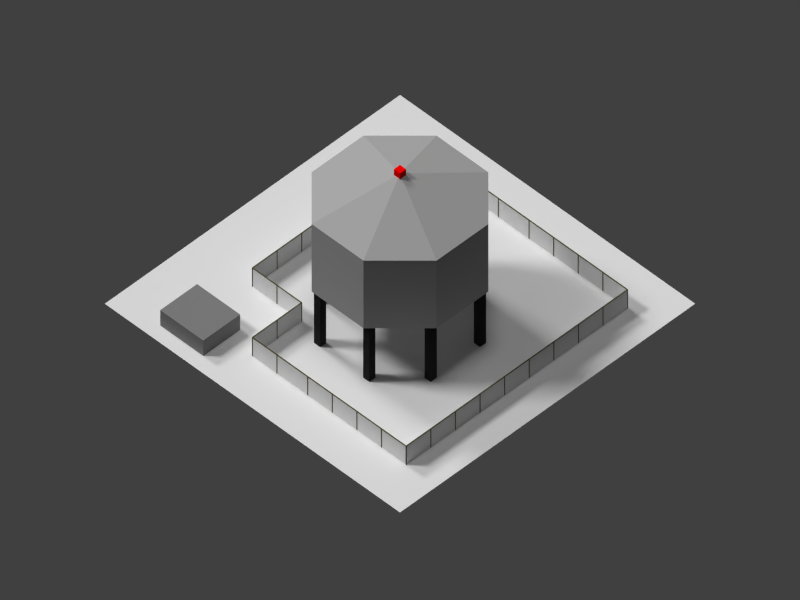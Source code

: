 # Source: com02.blend  (saved by Blender 2.69.0; exported with 4.5.12 LTS)
import bpy
from mathutils import Matrix  # noqa: F401  (used for matrix-valued properties, if any)

bpy.ops.wm.read_factory_settings(use_empty=True)
scene = bpy.context.scene
scene.name = 'Scene'

# ---- collections
col_collection_1 = bpy.data.collections.new('Collection 1'); scene.collection.children.link(col_collection_1)

# ---- materials (node trees are filled in below, after node groups)
mat_fence_mat = bpy.data.materials.new('Fence_Mat')
mat_fence_mat.alpha_threshold = 0.0
mat_fence_mat.use_transparent_shadow = False
mat_fence_mat.roughness = 0.5
mat_light_mat = bpy.data.materials.new('Light_Mat')
mat_light_mat.alpha_threshold = 0.0
mat_light_mat.use_transparent_shadow = False
mat_light_mat.diffuse_color = (1.0, 0.0, 0.0, 1.0)
mat_light_mat.specular_color = (1.0, 0.0, 0.0)
mat_light_mat.roughness = 0.5
mat_light_mat.line_color = (0.0, 0.0, 0.0, 1.0)
mat_shed_mat = bpy.data.materials.new('Shed_Mat')
mat_shed_mat.alpha_threshold = 0.0
mat_shed_mat.use_transparent_shadow = False
mat_shed_mat.diffuse_color = (0.2203, 0.2203, 0.2203, 1.0)
mat_shed_mat.roughness = 0.5
mat_shed_mat.line_color = (0.0, 0.0, 0.0, 1.0)
mat_tanksupport_mat = bpy.data.materials.new('TankSupport_Mat')
mat_tanksupport_mat.alpha_threshold = 0.0
mat_tanksupport_mat.use_transparent_shadow = False
mat_tanksupport_mat.diffuse_color = (0.02032, 0.02032, 0.02032, 1.0)
mat_tanksupport_mat.specular_color = (0.3029, 0.3029, 0.3029)
mat_tanksupport_mat.roughness = 0.5
mat_tanksupport_mat.line_color = (0.0, 0.0, 0.0, 1.0)
mat_tank_mat = bpy.data.materials.new('Tank_Mat')
mat_tank_mat.alpha_threshold = 0.0
mat_tank_mat.use_transparent_shadow = False
mat_tank_mat.diffuse_color = (0.42, 0.42, 0.42, 1.0)
mat_tank_mat.roughness = 0.5
mat_tank_mat.line_color = (0.0, 0.0, 0.0, 1.0)
mat_fencepost_mat = bpy.data.materials.new('FencePost_Mat')
mat_fencepost_mat.alpha_threshold = 0.0
mat_fencepost_mat.use_transparent_shadow = False
mat_fencepost_mat.diffuse_color = (0.1017, 0.09033, 0.02264, 1.0)
mat_fencepost_mat.specular_color = (0.317, 0.2882, 0.1115)
mat_fencepost_mat.roughness = 0.5
mat_fencepost_mat.line_color = (0.0, 0.0, 0.0, 1.0)
mat_material = bpy.data.materials.new('Material')
mat_material.alpha_threshold = 0.0
mat_material.use_transparent_shadow = False
mat_material.roughness = 0.5
mat_material.line_color = (0.0, 0.0, 0.0, 1.0)

# ---- material node trees

# ---- world
world_world = bpy.data.worlds.new('World'); scene.world = world_world
world_world.color = (0.05088, 0.05088, 0.05088)
world_world.use_sun_shadow = False
world_world.sun_shadow_jitter_overblur = 0.0
world_world.cycles.sampling_method = 'MANUAL'
world_world.cycles.sample_map_resolution = 256

# ---- cameras
cam_camera = bpy.data.cameras.new('Camera')
cam_camera.type = 'ORTHO'
cam_camera.clip_end = 200.0
cam_camera.lens = 35.0
cam_camera.sensor_width = 32.0
cam_camera.sensor_height = 18.0
cam_camera.ortho_scale = 92.0
cam_camera.display_size = 0.1
cam_camera.dof.focus_distance = 0.0
cam_camera.dof.aperture_fstop = 128.0

# ---- lights
light_point = bpy.data.lights.new('Point', 'POINT')
light_point.color = (1.0, 0.0, 0.0)
light_point.transmission_factor = 0.0
light_point.energy = 652.0
light_point.shadow_buffer_clip_start = 0.5
light_point.shadow_soft_size = 0.1
light_point.shadow_maximum_resolution = 0.006
light_point.use_absolute_resolution = True
light_point.cycles.use_multiple_importance_sampling = False
light_sun = bpy.data.lights.new('Sun', 'SUN')
light_sun.transmission_factor = 0.0
light_sun.angle = 0.1993
light_sun.energy = 1.0
light_sun.shadow_buffer_clip_start = 0.5
light_sun.shadow_soft_size = 0.1
light_sun.shadow_cascade_max_distance = 1000.0
light_sun.cycles.use_multiple_importance_sampling = False
light_lamp_001 = bpy.data.lights.new('Lamp.001', 'SUN')
light_lamp_001.transmission_factor = 0.0
light_lamp_001.cutoff_distance = 30.0
light_lamp_001.angle = 0.1993
light_lamp_001.energy = 1.0
light_lamp_001.shadow_buffer_clip_start = 1.001
light_lamp_001.shadow_soft_size = 0.1
light_lamp_001.shadow_cascade_max_distance = 1000.0
light_lamp_001.cycles.use_multiple_importance_sampling = False
light_hemi = bpy.data.lights.new('Hemi', 'SUN')
light_hemi.transmission_factor = 0.0
light_hemi.angle = 0.1993
light_hemi.energy = 0.5
light_hemi.shadow_buffer_clip_start = 0.5
light_hemi.shadow_soft_size = 0.1
light_hemi.shadow_cascade_max_distance = 1000.0
light_hemi.cycles.use_multiple_importance_sampling = False
light_lamp = bpy.data.lights.new('Lamp', 'SUN')
light_lamp.transmission_factor = 0.0
light_lamp.cutoff_distance = 30.0
light_lamp.angle = 0.1993
light_lamp.energy = 1.5
light_lamp.shadow_buffer_clip_start = 1.001
light_lamp.shadow_soft_size = 0.1
light_lamp.shadow_cascade_max_distance = 1000.0
light_lamp.cycles.use_multiple_importance_sampling = False

# ---- meshes
me_plane_001 = bpy.data.meshes.new('Plane.001')
me_plane_001.from_pydata([(-2.596e-08, 1.0, -8.0), (3.635e-07, 1.0, 8.0), (-3.635e-07, -1.0, -8.0), (2.596e-08, -1.0, 8.0), (4.5, 1.64, -8.0), (4.5, 1.64, 8.0), (4.5, -1.0, -8.0), (4.5, -1.0, 8.0), (1.0, 1.64, -8.0), (1.0, 1.64, 8.0), (1.0, 1.0, -8.0), (1.0, 1.0, 8.0), (1.192e-07, 1.0, -8.0), (1.192e-07, 1.0, 8.0), (1.0, 1.0, -8.0), (1.0, 1.0, 8.0), (1.0, 1.64, -8.0), (1.0, 1.64, 8.0), (4.5, 1.64, -8.0), (4.5, 1.64, 8.0), (1.192e-07, -1.0, -8.0), (1.192e-07, -1.0, 8.0), (4.5, -1.0, -8.0), (4.5, -1.0, 8.0)], [], [(1, 0, 2, 3), (5, 4, 6, 7), (9, 8, 10, 11), (13, 12, 14, 15), (17, 16, 18, 19), (21, 20, 22, 23)])
_uv = me_plane_001.uv_layers.new(name='UVMap')
_uv.uv.foreach_set('vector', [0.0, 0.75, 0.0, 0.0, 0.625, 0.0, 0.625, 0.75, 0.0, 0.75, 0.0, 0.0, 0.825, 0.0, 0.825, 0.75, 0.0, 0.75, 0.0, 0.0, 0.2, 0.0, 0.2, 0.75, 0.0, 0.75, 0.0, 0.0, 0.2, 0.0, 0.2, 0.75, 0.0, 0.75, 0.0, 0.0, 0.7, 0.0, 0.7, 0.75, 0.0, 0.75, 0.0, 0.0, 0.9, 0.0, 0.9, 0.75])
me_plane_001.materials.append(mat_fence_mat)
me_plane_001.use_remesh_preserve_volume = False
me_plane_001.use_remesh_preserve_attributes = False
me_plane_001.use_mirror_vertex_groups = False
me_plane_001.update()
me_cube = bpy.data.meshes.new('Cube')
me_cube.from_pydata([(-1.0, -1.0, -1.0), (-1.0, 1.0, -1.0), (1.0, 1.0, -1.0), (1.0, -1.0, -1.0), (-1.0, -1.0, 1.0), (-1.0, 1.0, 1.0), (1.0, 1.0, 1.0), (1.0, -1.0, 1.0)], [], [(4, 5, 1, 0), (5, 6, 2, 1), (6, 7, 3, 2), (7, 4, 0, 3), (0, 1, 2, 3), (7, 6, 5, 4)])
me_cube.materials.append(mat_light_mat)
me_cube.use_remesh_preserve_volume = False
me_cube.use_remesh_preserve_attributes = False
me_cube.use_mirror_vertex_groups = False
me_cube.update()
me_cube_051 = bpy.data.meshes.new('Cube.051')
me_cube_051.from_pydata([(-1.0, -1.0, -1.0), (-1.0, 1.0, -1.0), (1.0, 1.0, -1.0), (1.0, -1.0, -1.0), (-1.0, -1.0, 1.0), (-1.0, 1.0, 1.0), (1.0, 1.0, 1.0), (1.0, -1.0, 1.0)], [], [(4, 5, 1, 0), (5, 6, 2, 1), (6, 7, 3, 2), (7, 4, 0, 3), (0, 1, 2, 3), (7, 6, 5, 4)])
_uv = me_cube_051.uv_layers.new(name='UVMap')
_uv.uv.foreach_set('vector', [0.25, 0.2308, 0.25, 0.7692, 0.0, 0.7692, 0.0, 0.2308, 0.25, 0.7692, 0.75, 0.7692, 0.75, 1.0, 0.25, 1.0, 0.75, 0.7692, 0.75, 0.2308, 1.0, 0.2308, 1.0, 0.7692, 0.75, 0.2308, 0.25, 0.2308, 0.25, 0.0, 0.75, 0.0, 0.0, 0.0, 1.0, 0.0, 1.0, 1.0, 0.0, 1.0, 0.75, 0.2308, 0.75, 0.7692, 0.25, 0.7692, 0.25, 0.2308])
me_cube_051.materials.append(mat_shed_mat)
me_cube_051.use_remesh_preserve_volume = False
me_cube_051.use_remesh_preserve_attributes = False
me_cube_051.use_mirror_vertex_groups = False
me_cube_051.update()
me_cube_050 = bpy.data.meshes.new('Cube.050')
me_cube_050.from_pydata([(-1.0, -1.0, -1.0), (-1.0, 1.0, -1.0), (1.0, 1.0, -1.0), (1.0, -1.0, -1.0), (-1.0, -1.0, 1.0), (-1.0, 1.0, 1.0), (1.0, 1.0, 1.0), (1.0, -1.0, 1.0)], [], [(4, 5, 1, 0), (5, 6, 2, 1), (6, 7, 3, 2), (7, 4, 0, 3), (0, 1, 2, 3), (7, 6, 5, 4)])
me_cube_050.materials.append(mat_tanksupport_mat)
me_cube_050.use_remesh_preserve_volume = False
me_cube_050.use_remesh_preserve_attributes = False
me_cube_050.use_mirror_vertex_groups = False
me_cube_050.update()
me_cube_049 = bpy.data.meshes.new('Cube.049')
me_cube_049.from_pydata([(-1.0, -1.0, -1.0), (-1.0, 1.0, -1.0), (1.0, 1.0, -1.0), (1.0, -1.0, -1.0), (-1.0, -1.0, 1.0), (-1.0, 1.0, 1.0), (1.0, 1.0, 1.0), (1.0, -1.0, 1.0)], [], [(4, 5, 1, 0), (5, 6, 2, 1), (6, 7, 3, 2), (7, 4, 0, 3), (0, 1, 2, 3), (7, 6, 5, 4)])
me_cube_049.materials.append(mat_tanksupport_mat)
me_cube_049.use_remesh_preserve_volume = False
me_cube_049.use_remesh_preserve_attributes = False
me_cube_049.use_mirror_vertex_groups = False
me_cube_049.update()
me_cube_048 = bpy.data.meshes.new('Cube.048')
me_cube_048.from_pydata([(-1.0, -1.0, -1.0), (-1.0, 1.0, -1.0), (1.0, 1.0, -1.0), (1.0, -1.0, -1.0), (-1.0, -1.0, 1.0), (-1.0, 1.0, 1.0), (1.0, 1.0, 1.0), (1.0, -1.0, 1.0)], [], [(4, 5, 1, 0), (5, 6, 2, 1), (6, 7, 3, 2), (7, 4, 0, 3), (0, 1, 2, 3), (7, 6, 5, 4)])
me_cube_048.materials.append(mat_tanksupport_mat)
me_cube_048.use_remesh_preserve_volume = False
me_cube_048.use_remesh_preserve_attributes = False
me_cube_048.use_mirror_vertex_groups = False
me_cube_048.update()
me_cube_047 = bpy.data.meshes.new('Cube.047')
me_cube_047.from_pydata([(-1.0, -1.0, -1.0), (-1.0, 1.0, -1.0), (1.0, 1.0, -1.0), (1.0, -1.0, -1.0), (-1.0, -1.0, 1.0), (-1.0, 1.0, 1.0), (1.0, 1.0, 1.0), (1.0, -1.0, 1.0)], [], [(4, 5, 1, 0), (5, 6, 2, 1), (6, 7, 3, 2), (7, 4, 0, 3), (0, 1, 2, 3), (7, 6, 5, 4)])
me_cube_047.materials.append(mat_tanksupport_mat)
me_cube_047.use_remesh_preserve_volume = False
me_cube_047.use_remesh_preserve_attributes = False
me_cube_047.use_mirror_vertex_groups = False
me_cube_047.update()
me_cube_046 = bpy.data.meshes.new('Cube.046')
me_cube_046.from_pydata([(-1.0, -1.0, -1.0), (-1.0, 1.0, -1.0), (1.0, 1.0, -1.0), (1.0, -1.0, -1.0), (-1.0, -1.0, 1.0), (-1.0, 1.0, 1.0), (1.0, 1.0, 1.0), (1.0, -1.0, 1.0)], [], [(4, 5, 1, 0), (5, 6, 2, 1), (6, 7, 3, 2), (7, 4, 0, 3), (0, 1, 2, 3), (7, 6, 5, 4)])
me_cube_046.materials.append(mat_tanksupport_mat)
me_cube_046.use_remesh_preserve_volume = False
me_cube_046.use_remesh_preserve_attributes = False
me_cube_046.use_mirror_vertex_groups = False
me_cube_046.update()
me_cube_045 = bpy.data.meshes.new('Cube.045')
me_cube_045.from_pydata([(-1.0, -1.0, -1.0), (-1.0, 1.0, -1.0), (1.0, 1.0, -1.0), (1.0, -1.0, -1.0), (-1.0, -1.0, 1.0), (-1.0, 1.0, 1.0), (1.0, 1.0, 1.0), (1.0, -1.0, 1.0)], [], [(4, 5, 1, 0), (5, 6, 2, 1), (6, 7, 3, 2), (7, 4, 0, 3), (0, 1, 2, 3), (7, 6, 5, 4)])
me_cube_045.materials.append(mat_tanksupport_mat)
me_cube_045.use_remesh_preserve_volume = False
me_cube_045.use_remesh_preserve_attributes = False
me_cube_045.use_mirror_vertex_groups = False
me_cube_045.update()
me_cube_044 = bpy.data.meshes.new('Cube.044')
me_cube_044.from_pydata([(-1.0, -1.0, -1.0), (-1.0, 1.0, -1.0), (1.0, 1.0, -1.0), (1.0, -1.0, -1.0), (-1.0, -1.0, 1.0), (-1.0, 1.0, 1.0), (1.0, 1.0, 1.0), (1.0, -1.0, 1.0)], [], [(4, 5, 1, 0), (5, 6, 2, 1), (6, 7, 3, 2), (7, 4, 0, 3), (0, 1, 2, 3), (7, 6, 5, 4)])
me_cube_044.materials.append(mat_tanksupport_mat)
me_cube_044.use_remesh_preserve_volume = False
me_cube_044.use_remesh_preserve_attributes = False
me_cube_044.use_mirror_vertex_groups = False
me_cube_044.update()
me_cube_043 = bpy.data.meshes.new('Cube.043')
me_cube_043.from_pydata([(-1.0, -1.0, -1.0), (-1.0, 1.0, -1.0), (1.0, 1.0, -1.0), (1.0, -1.0, -1.0), (-1.0, -1.0, 1.0), (-1.0, 1.0, 1.0), (1.0, 1.0, 1.0), (1.0, -1.0, 1.0)], [], [(4, 5, 1, 0), (5, 6, 2, 1), (6, 7, 3, 2), (7, 4, 0, 3), (0, 1, 2, 3), (7, 6, 5, 4)])
me_cube_043.materials.append(mat_tanksupport_mat)
me_cube_043.use_remesh_preserve_volume = False
me_cube_043.use_remesh_preserve_attributes = False
me_cube_043.use_mirror_vertex_groups = False
me_cube_043.update()
me_cylinder = bpy.data.meshes.new('Cylinder')
me_cylinder.from_pydata([(0.0, 11.0, -5.5), (-7.292, 7.98, 5.5), (-7.535, 7.879, 5.5), (9.537e-07, 11.0, 5.5), (7.778, 7.778, 5.5), (11.0, -7.153e-07, 5.5), (9.537e-07, -2.384e-07, 9.5), (7.778, -7.778, 5.5), (0.0, -11.0, 5.5), (-7.778, -7.778, 5.5), (-11.0, 0.0, 5.5), (-7.778, 7.778, 5.5), (7.87e-07, 11.0, -5.5), (7.778, 7.778, -5.5), (11.0, -7.153e-07, -5.5), (7.778, -7.778, -5.5), (-1.667e-07, -11.0, -5.5), (-7.778, -7.778, -5.5), (-11.0, -1.247e-15, -5.5), (-7.778, 7.778, -5.5)], [(2, 1)], [(10, 6, 11), (3, 6, 4), (9, 6, 10), (8, 6, 9), (7, 6, 8), (5, 6, 7), (11, 6, 3), (4, 6, 5), (10, 11, 19, 18), (12, 13, 14, 15, 16, 17, 18, 19), (7, 8, 16, 15), (4, 5, 14, 13), (9, 10, 18, 17), (5, 7, 15, 14), (11, 3, 12, 19), (8, 9, 17, 16), (3, 4, 13, 12)])
_uv = me_cylinder.uv_layers.new(name='UVMap')
_uv.uv.foreach_set('vector', [0.0, 0.0, 0.6179, 0.1643, 0.4566, 0.9476, 0.0, 0.0, 0.6179, 0.1224, 0.3598, 0.9371, 0.0, 0.0, 0.5161, 0.3986, 0.4318, 0.972, 0.0, 0.0, 0.5236, 0.1329, 0.5136, 0.8706, 0.0, 0.0, 0.4814, 0.1189, 0.469, 0.8951, 0.0, 0.0, 0.4814, 0.1189, 0.5533, 0.9301, 0.0, 0.0, 0.4715, 0.2238, 0.4715, 0.9895, 0.0, 0.0, 0.5236, 0.2902, 0.34, 0.8671, 1.0, 0.4091, 0.7419, 0.4091, 0.7419, 0.0, 1.0, 0.0, 0.5, 1.0, 0.8536, 0.8536, 1.0, 0.5, 0.8536, 0.1464, 0.5, 0.0, 0.1464, 0.1464, 0.0, 0.5, 0.1464, 0.8536, 1.0, 0.4091, 0.7419, 0.4091, 0.7419, 0.0, 1.0, 0.0, 1.0, 0.4091, 0.7419, 0.4091, 0.7419, 0.0, 1.0, 0.0, 1.0, 0.4091, 0.7419, 0.4091, 0.7419, 0.0, 1.0, 0.0, 1.0, 0.4091, 0.7419, 0.4091, 0.7419, 0.0, 1.0, 0.0, 1.0, 0.4091, 0.7419, 0.4091, 0.7419, 0.0, 1.0, 0.0, 1.0, 0.4091, 0.7419, 0.4091, 0.7419, 0.0, 1.0, 0.0, 1.0, 0.4091, 0.7419, 0.4091, 0.7419, 0.0, 1.0, 0.0])
me_cylinder.materials.append(mat_tank_mat)
me_cylinder.use_remesh_preserve_volume = False
me_cylinder.use_remesh_preserve_attributes = False
me_cylinder.use_mirror_vertex_groups = False
me_cylinder.update()
me_cube_003 = bpy.data.meshes.new('Cube.003')
me_cube_003.from_pydata([(-1.0, -1.0, -1.0), (-1.0, 1.0, -1.0), (1.0, 1.0, -1.0), (1.0, -1.0, -1.0), (-1.0, -1.0, 1.0), (-1.0, 1.0, 1.0), (1.0, 1.0, 1.0), (1.0, -1.0, 1.0)], [], [(4, 5, 1, 0), (5, 6, 2, 1), (6, 7, 3, 2), (7, 4, 0, 3), (0, 1, 2, 3), (7, 6, 5, 4)])
me_cube_003.materials.append(mat_fencepost_mat)
me_cube_003.use_remesh_preserve_volume = False
me_cube_003.use_remesh_preserve_attributes = False
me_cube_003.use_mirror_vertex_groups = False
me_cube_003.update()
me_cube_042 = bpy.data.meshes.new('Cube.042')
me_cube_042.from_pydata([(-40.0, -1.0, 0.03333), (-40.0, 1.0, 0.03333), (-40.0, 1.0, -0.03333), (-40.0, -1.0, -0.03333), (280.0, -1.0, 0.03333), (280.0, 1.0, 0.03333), (280.0, 1.0, -0.03333), (280.0, -1.0, -0.03333)], [], [(4, 5, 1, 0), (5, 6, 2, 1), (6, 7, 3, 2), (7, 4, 0, 3), (0, 1, 2, 3), (7, 6, 5, 4)])
me_cube_042.materials.append(mat_fencepost_mat)
me_cube_042.use_remesh_preserve_volume = False
me_cube_042.use_remesh_preserve_attributes = False
me_cube_042.use_mirror_vertex_groups = False
me_cube_042.update()
me_cube_041 = bpy.data.meshes.new('Cube.041')
me_cube_041.from_pydata([(-1.0, 40.0, 0.03333), (1.0, 40.0, 0.03333), (1.0, 40.0, -0.03333), (-1.0, 40.0, -0.03333), (-0.9999, -120.0, 0.03333), (1.0, -120.0, 0.03333), (1.0, -120.0, -0.03334), (-0.9999, -120.0, -0.03334)], [], [(4, 5, 1, 0), (5, 6, 2, 1), (6, 7, 3, 2), (7, 4, 0, 3), (0, 1, 2, 3), (7, 6, 5, 4)])
me_cube_041.materials.append(mat_fencepost_mat)
me_cube_041.use_remesh_preserve_volume = False
me_cube_041.use_remesh_preserve_attributes = False
me_cube_041.use_mirror_vertex_groups = False
me_cube_041.update()
me_cube_040 = bpy.data.meshes.new('Cube.040')
me_cube_040.from_pydata([(-1.0, 40.0, 0.03333), (1.0, 40.0, 0.03333), (1.0, 40.0, -0.03333), (-1.0, 40.0, -0.03333), (-0.9999, -460.0, 0.03333), (1.0, -460.0, 0.03333), (1.0, -460.0, -0.03334), (-0.9999, -460.0, -0.03334)], [], [(4, 5, 1, 0), (5, 6, 2, 1), (6, 7, 3, 2), (7, 4, 0, 3), (0, 1, 2, 3), (7, 6, 5, 4)])
me_cube_040.materials.append(mat_fencepost_mat)
me_cube_040.use_remesh_preserve_volume = False
me_cube_040.use_remesh_preserve_attributes = False
me_cube_040.use_mirror_vertex_groups = False
me_cube_040.update()
me_cube_039 = bpy.data.meshes.new('Cube.039')
me_cube_039.from_pydata([(-1.0, 40.0, 0.03333), (1.0, 40.0, 0.03333), (1.0, 40.0, -0.03333), (-1.0, 40.0, -0.03333), (-0.9999, -620.0, 0.03333), (1.0, -620.0, 0.03333), (1.0, -620.0, -0.03334), (-0.9999, -620.0, -0.03334)], [], [(4, 5, 1, 0), (5, 6, 2, 1), (6, 7, 3, 2), (7, 4, 0, 3), (0, 1, 2, 3), (7, 6, 5, 4)])
me_cube_039.materials.append(mat_fencepost_mat)
me_cube_039.use_remesh_preserve_volume = False
me_cube_039.use_remesh_preserve_attributes = False
me_cube_039.use_mirror_vertex_groups = False
me_cube_039.update()
me_cube_038 = bpy.data.meshes.new('Cube.038')
me_cube_038.from_pydata([(120.0, -1.0, 0.03333), (120.0, 1.0, 0.03333), (120.0, 1.0, -0.03333), (120.0, -1.0, -0.03333), (680.0, -1.0, 0.03333), (680.0, 1.0, 0.03333), (680.0, 1.0, -0.03333), (680.0, -1.0, -0.03333)], [], [(4, 5, 1, 0), (5, 6, 2, 1), (6, 7, 3, 2), (7, 4, 0, 3), (0, 1, 2, 3), (7, 6, 5, 4)])
me_cube_038.materials.append(mat_fencepost_mat)
me_cube_038.use_remesh_preserve_volume = False
me_cube_038.use_remesh_preserve_attributes = False
me_cube_038.use_mirror_vertex_groups = False
me_cube_038.update()
me_cube_037 = bpy.data.meshes.new('Cube.037')
me_cube_037.from_pydata([(-40.0, -1.0, 0.03333), (-40.0, 1.0, 0.03333), (-40.0, 1.0, -0.03333), (-40.0, -1.0, -0.03333), (680.0, -1.0, 0.03333), (680.0, 1.0, 0.03333), (680.0, 1.0, -0.03333), (680.0, -1.0, -0.03333)], [], [(4, 5, 1, 0), (5, 6, 2, 1), (6, 7, 3, 2), (7, 4, 0, 3), (0, 1, 2, 3), (7, 6, 5, 4)])
me_cube_037.materials.append(mat_fencepost_mat)
me_cube_037.use_remesh_preserve_volume = False
me_cube_037.use_remesh_preserve_attributes = False
me_cube_037.use_mirror_vertex_groups = False
me_cube_037.update()
me_cube_036 = bpy.data.meshes.new('Cube.036')
me_cube_036.from_pydata([(-1.0, -1.0, -1.0), (-1.0, 1.0, -1.0), (1.0, 1.0, -1.0), (1.0, -1.0, -1.0), (-1.0, -1.0, 1.0), (-1.0, 1.0, 1.0), (1.0, 1.0, 1.0), (1.0, -1.0, 1.0)], [], [(4, 5, 1, 0), (5, 6, 2, 1), (6, 7, 3, 2), (7, 4, 0, 3), (0, 1, 2, 3), (7, 6, 5, 4)])
me_cube_036.materials.append(mat_fencepost_mat)
me_cube_036.use_remesh_preserve_volume = False
me_cube_036.use_remesh_preserve_attributes = False
me_cube_036.use_mirror_vertex_groups = False
me_cube_036.update()
me_cube_035 = bpy.data.meshes.new('Cube.035')
me_cube_035.from_pydata([(-1.0, -1.0, -1.0), (-1.0, 1.0, -1.0), (1.0, 1.0, -1.0), (1.0, -1.0, -1.0), (-1.0, -1.0, 1.0), (-1.0, 1.0, 1.0), (1.0, 1.0, 1.0), (1.0, -1.0, 1.0)], [], [(4, 5, 1, 0), (5, 6, 2, 1), (6, 7, 3, 2), (7, 4, 0, 3), (0, 1, 2, 3), (7, 6, 5, 4)])
me_cube_035.materials.append(mat_fencepost_mat)
me_cube_035.use_remesh_preserve_volume = False
me_cube_035.use_remesh_preserve_attributes = False
me_cube_035.use_mirror_vertex_groups = False
me_cube_035.update()
me_cube_034 = bpy.data.meshes.new('Cube.034')
me_cube_034.from_pydata([(-1.0, -1.0, -1.0), (-1.0, 1.0, -1.0), (1.0, 1.0, -1.0), (1.0, -1.0, -1.0), (-1.0, -1.0, 1.0), (-1.0, 1.0, 1.0), (1.0, 1.0, 1.0), (1.0, -1.0, 1.0)], [], [(4, 5, 1, 0), (5, 6, 2, 1), (6, 7, 3, 2), (7, 4, 0, 3), (0, 1, 2, 3), (7, 6, 5, 4)])
me_cube_034.materials.append(mat_fencepost_mat)
me_cube_034.use_remesh_preserve_volume = False
me_cube_034.use_remesh_preserve_attributes = False
me_cube_034.use_mirror_vertex_groups = False
me_cube_034.update()
me_cube_033 = bpy.data.meshes.new('Cube.033')
me_cube_033.from_pydata([(-1.0, -1.0, -1.0), (-1.0, 1.0, -1.0), (1.0, 1.0, -1.0), (1.0, -1.0, -1.0), (-1.0, -1.0, 1.0), (-1.0, 1.0, 1.0), (1.0, 1.0, 1.0), (1.0, -1.0, 1.0)], [], [(4, 5, 1, 0), (5, 6, 2, 1), (6, 7, 3, 2), (7, 4, 0, 3), (0, 1, 2, 3), (7, 6, 5, 4)])
me_cube_033.materials.append(mat_fencepost_mat)
me_cube_033.use_remesh_preserve_volume = False
me_cube_033.use_remesh_preserve_attributes = False
me_cube_033.use_mirror_vertex_groups = False
me_cube_033.update()
me_cube_032 = bpy.data.meshes.new('Cube.032')
me_cube_032.from_pydata([(-1.0, -1.0, -1.0), (-1.0, 1.0, -1.0), (1.0, 1.0, -1.0), (1.0, -1.0, -1.0), (-1.0, -1.0, 1.0), (-1.0, 1.0, 1.0), (1.0, 1.0, 1.0), (1.0, -1.0, 1.0)], [], [(4, 5, 1, 0), (5, 6, 2, 1), (6, 7, 3, 2), (7, 4, 0, 3), (0, 1, 2, 3), (7, 6, 5, 4)])
me_cube_032.materials.append(mat_fencepost_mat)
me_cube_032.use_remesh_preserve_volume = False
me_cube_032.use_remesh_preserve_attributes = False
me_cube_032.use_mirror_vertex_groups = False
me_cube_032.update()
me_cube_031 = bpy.data.meshes.new('Cube.031')
me_cube_031.from_pydata([(-1.0, -1.0, -1.0), (-1.0, 1.0, -1.0), (1.0, 1.0, -1.0), (1.0, -1.0, -1.0), (-1.0, -1.0, 1.0), (-1.0, 1.0, 1.0), (1.0, 1.0, 1.0), (1.0, -1.0, 1.0)], [], [(4, 5, 1, 0), (5, 6, 2, 1), (6, 7, 3, 2), (7, 4, 0, 3), (0, 1, 2, 3), (7, 6, 5, 4)])
me_cube_031.materials.append(mat_fencepost_mat)
me_cube_031.use_remesh_preserve_volume = False
me_cube_031.use_remesh_preserve_attributes = False
me_cube_031.use_mirror_vertex_groups = False
me_cube_031.update()
me_cube_030 = bpy.data.meshes.new('Cube.030')
me_cube_030.from_pydata([(-1.0, -1.0, -1.0), (-1.0, 1.0, -1.0), (1.0, 1.0, -1.0), (1.0, -1.0, -1.0), (-1.0, -1.0, 1.0), (-1.0, 1.0, 1.0), (1.0, 1.0, 1.0), (1.0, -1.0, 1.0)], [], [(4, 5, 1, 0), (5, 6, 2, 1), (6, 7, 3, 2), (7, 4, 0, 3), (0, 1, 2, 3), (7, 6, 5, 4)])
me_cube_030.materials.append(mat_fencepost_mat)
me_cube_030.use_remesh_preserve_volume = False
me_cube_030.use_remesh_preserve_attributes = False
me_cube_030.use_mirror_vertex_groups = False
me_cube_030.update()
me_cube_029 = bpy.data.meshes.new('Cube.029')
me_cube_029.from_pydata([(-1.0, -1.0, -1.0), (-1.0, 1.0, -1.0), (1.0, 1.0, -1.0), (1.0, -1.0, -1.0), (-1.0, -1.0, 1.0), (-1.0, 1.0, 1.0), (1.0, 1.0, 1.0), (1.0, -1.0, 1.0)], [], [(4, 5, 1, 0), (5, 6, 2, 1), (6, 7, 3, 2), (7, 4, 0, 3), (0, 1, 2, 3), (7, 6, 5, 4)])
me_cube_029.materials.append(mat_fencepost_mat)
me_cube_029.use_remesh_preserve_volume = False
me_cube_029.use_remesh_preserve_attributes = False
me_cube_029.use_mirror_vertex_groups = False
me_cube_029.update()
me_cube_028 = bpy.data.meshes.new('Cube.028')
me_cube_028.from_pydata([(-1.0, -1.0, -1.0), (-1.0, 1.0, -1.0), (1.0, 1.0, -1.0), (1.0, -1.0, -1.0), (-1.0, -1.0, 1.0), (-1.0, 1.0, 1.0), (1.0, 1.0, 1.0), (1.0, -1.0, 1.0)], [], [(4, 5, 1, 0), (5, 6, 2, 1), (6, 7, 3, 2), (7, 4, 0, 3), (0, 1, 2, 3), (7, 6, 5, 4)])
me_cube_028.materials.append(mat_fencepost_mat)
me_cube_028.use_remesh_preserve_volume = False
me_cube_028.use_remesh_preserve_attributes = False
me_cube_028.use_mirror_vertex_groups = False
me_cube_028.update()
me_cube_027 = bpy.data.meshes.new('Cube.027')
me_cube_027.from_pydata([(-1.0, -1.0, -1.0), (-1.0, 1.0, -1.0), (1.0, 1.0, -1.0), (1.0, -1.0, -1.0), (-1.0, -1.0, 1.0), (-1.0, 1.0, 1.0), (1.0, 1.0, 1.0), (1.0, -1.0, 1.0)], [], [(4, 5, 1, 0), (5, 6, 2, 1), (6, 7, 3, 2), (7, 4, 0, 3), (0, 1, 2, 3), (7, 6, 5, 4)])
me_cube_027.materials.append(mat_fencepost_mat)
me_cube_027.use_remesh_preserve_volume = False
me_cube_027.use_remesh_preserve_attributes = False
me_cube_027.use_mirror_vertex_groups = False
me_cube_027.update()
me_cube_026 = bpy.data.meshes.new('Cube.026')
me_cube_026.from_pydata([(-1.0, -1.0, -1.0), (-1.0, 1.0, -1.0), (1.0, 1.0, -1.0), (1.0, -1.0, -1.0), (-1.0, -1.0, 1.0), (-1.0, 1.0, 1.0), (1.0, 1.0, 1.0), (1.0, -1.0, 1.0)], [], [(4, 5, 1, 0), (5, 6, 2, 1), (6, 7, 3, 2), (7, 4, 0, 3), (0, 1, 2, 3), (7, 6, 5, 4)])
me_cube_026.materials.append(mat_fencepost_mat)
me_cube_026.use_remesh_preserve_volume = False
me_cube_026.use_remesh_preserve_attributes = False
me_cube_026.use_mirror_vertex_groups = False
me_cube_026.update()
me_cube_025 = bpy.data.meshes.new('Cube.025')
me_cube_025.from_pydata([(-1.0, -1.0, -1.0), (-1.0, 1.0, -1.0), (1.0, 1.0, -1.0), (1.0, -1.0, -1.0), (-1.0, -1.0, 1.0), (-1.0, 1.0, 1.0), (1.0, 1.0, 1.0), (1.0, -1.0, 1.0)], [], [(4, 5, 1, 0), (5, 6, 2, 1), (6, 7, 3, 2), (7, 4, 0, 3), (0, 1, 2, 3), (7, 6, 5, 4)])
me_cube_025.materials.append(mat_fencepost_mat)
me_cube_025.use_remesh_preserve_volume = False
me_cube_025.use_remesh_preserve_attributes = False
me_cube_025.use_mirror_vertex_groups = False
me_cube_025.update()
me_cube_024 = bpy.data.meshes.new('Cube.024')
me_cube_024.from_pydata([(-1.0, -1.0, -1.0), (-1.0, 1.0, -1.0), (1.0, 1.0, -1.0), (1.0, -1.0, -1.0), (-1.0, -1.0, 1.0), (-1.0, 1.0, 1.0), (1.0, 1.0, 1.0), (1.0, -1.0, 1.0)], [], [(4, 5, 1, 0), (5, 6, 2, 1), (6, 7, 3, 2), (7, 4, 0, 3), (0, 1, 2, 3), (7, 6, 5, 4)])
me_cube_024.materials.append(mat_fencepost_mat)
me_cube_024.use_remesh_preserve_volume = False
me_cube_024.use_remesh_preserve_attributes = False
me_cube_024.use_mirror_vertex_groups = False
me_cube_024.update()
me_cube_023 = bpy.data.meshes.new('Cube.023')
me_cube_023.from_pydata([(-1.0, -1.0, -1.0), (-1.0, 1.0, -1.0), (1.0, 1.0, -1.0), (1.0, -1.0, -1.0), (-1.0, -1.0, 1.0), (-1.0, 1.0, 1.0), (1.0, 1.0, 1.0), (1.0, -1.0, 1.0)], [], [(4, 5, 1, 0), (5, 6, 2, 1), (6, 7, 3, 2), (7, 4, 0, 3), (0, 1, 2, 3), (7, 6, 5, 4)])
me_cube_023.materials.append(mat_fencepost_mat)
me_cube_023.use_remesh_preserve_volume = False
me_cube_023.use_remesh_preserve_attributes = False
me_cube_023.use_mirror_vertex_groups = False
me_cube_023.update()
me_cube_022 = bpy.data.meshes.new('Cube.022')
me_cube_022.from_pydata([(-1.0, -1.0, -1.0), (-1.0, 1.0, -1.0), (1.0, 1.0, -1.0), (1.0, -1.0, -1.0), (-1.0, -1.0, 1.0), (-1.0, 1.0, 1.0), (1.0, 1.0, 1.0), (1.0, -1.0, 1.0)], [], [(4, 5, 1, 0), (5, 6, 2, 1), (6, 7, 3, 2), (7, 4, 0, 3), (0, 1, 2, 3), (7, 6, 5, 4)])
me_cube_022.materials.append(mat_fencepost_mat)
me_cube_022.use_remesh_preserve_volume = False
me_cube_022.use_remesh_preserve_attributes = False
me_cube_022.use_mirror_vertex_groups = False
me_cube_022.update()
me_cube_021 = bpy.data.meshes.new('Cube.021')
me_cube_021.from_pydata([(-1.0, -1.0, -1.0), (-1.0, 1.0, -1.0), (1.0, 1.0, -1.0), (1.0, -1.0, -1.0), (-1.0, -1.0, 1.0), (-1.0, 1.0, 1.0), (1.0, 1.0, 1.0), (1.0, -1.0, 1.0)], [], [(4, 5, 1, 0), (5, 6, 2, 1), (6, 7, 3, 2), (7, 4, 0, 3), (0, 1, 2, 3), (7, 6, 5, 4)])
me_cube_021.materials.append(mat_fencepost_mat)
me_cube_021.use_remesh_preserve_volume = False
me_cube_021.use_remesh_preserve_attributes = False
me_cube_021.use_mirror_vertex_groups = False
me_cube_021.update()
me_cube_020 = bpy.data.meshes.new('Cube.020')
me_cube_020.from_pydata([(-1.0, -1.0, -1.0), (-1.0, 1.0, -1.0), (1.0, 1.0, -1.0), (1.0, -1.0, -1.0), (-1.0, -1.0, 1.0), (-1.0, 1.0, 1.0), (1.0, 1.0, 1.0), (1.0, -1.0, 1.0)], [], [(4, 5, 1, 0), (5, 6, 2, 1), (6, 7, 3, 2), (7, 4, 0, 3), (0, 1, 2, 3), (7, 6, 5, 4)])
me_cube_020.materials.append(mat_fencepost_mat)
me_cube_020.use_remesh_preserve_volume = False
me_cube_020.use_remesh_preserve_attributes = False
me_cube_020.use_mirror_vertex_groups = False
me_cube_020.update()
me_cube_019 = bpy.data.meshes.new('Cube.019')
me_cube_019.from_pydata([(-1.0, -1.0, -1.0), (-1.0, 1.0, -1.0), (1.0, 1.0, -1.0), (1.0, -1.0, -1.0), (-1.0, -1.0, 1.0), (-1.0, 1.0, 1.0), (1.0, 1.0, 1.0), (1.0, -1.0, 1.0)], [], [(4, 5, 1, 0), (5, 6, 2, 1), (6, 7, 3, 2), (7, 4, 0, 3), (0, 1, 2, 3), (7, 6, 5, 4)])
me_cube_019.materials.append(mat_fencepost_mat)
me_cube_019.use_remesh_preserve_volume = False
me_cube_019.use_remesh_preserve_attributes = False
me_cube_019.use_mirror_vertex_groups = False
me_cube_019.update()
me_cube_018 = bpy.data.meshes.new('Cube.018')
me_cube_018.from_pydata([(-1.0, -1.0, -1.0), (-1.0, 1.0, -1.0), (1.0, 1.0, -1.0), (1.0, -1.0, -1.0), (-1.0, -1.0, 1.0), (-1.0, 1.0, 1.0), (1.0, 1.0, 1.0), (1.0, -1.0, 1.0)], [], [(4, 5, 1, 0), (5, 6, 2, 1), (6, 7, 3, 2), (7, 4, 0, 3), (0, 1, 2, 3), (7, 6, 5, 4)])
me_cube_018.materials.append(mat_fencepost_mat)
me_cube_018.use_remesh_preserve_volume = False
me_cube_018.use_remesh_preserve_attributes = False
me_cube_018.use_mirror_vertex_groups = False
me_cube_018.update()
me_cube_017 = bpy.data.meshes.new('Cube.017')
me_cube_017.from_pydata([(-1.0, -1.0, -1.0), (-1.0, 1.0, -1.0), (1.0, 1.0, -1.0), (1.0, -1.0, -1.0), (-1.0, -1.0, 1.0), (-1.0, 1.0, 1.0), (1.0, 1.0, 1.0), (1.0, -1.0, 1.0)], [], [(4, 5, 1, 0), (5, 6, 2, 1), (6, 7, 3, 2), (7, 4, 0, 3), (0, 1, 2, 3), (7, 6, 5, 4)])
me_cube_017.materials.append(mat_fencepost_mat)
me_cube_017.use_remesh_preserve_volume = False
me_cube_017.use_remesh_preserve_attributes = False
me_cube_017.use_mirror_vertex_groups = False
me_cube_017.update()
me_cube_016 = bpy.data.meshes.new('Cube.016')
me_cube_016.from_pydata([(-1.0, -1.0, -1.0), (-1.0, 1.0, -1.0), (1.0, 1.0, -1.0), (1.0, -1.0, -1.0), (-1.0, -1.0, 1.0), (-1.0, 1.0, 1.0), (1.0, 1.0, 1.0), (1.0, -1.0, 1.0)], [], [(4, 5, 1, 0), (5, 6, 2, 1), (6, 7, 3, 2), (7, 4, 0, 3), (0, 1, 2, 3), (7, 6, 5, 4)])
me_cube_016.materials.append(mat_fencepost_mat)
me_cube_016.use_remesh_preserve_volume = False
me_cube_016.use_remesh_preserve_attributes = False
me_cube_016.use_mirror_vertex_groups = False
me_cube_016.update()
me_cube_015 = bpy.data.meshes.new('Cube.015')
me_cube_015.from_pydata([(-1.0, -1.0, -1.0), (-1.0, 1.0, -1.0), (1.0, 1.0, -1.0), (1.0, -1.0, -1.0), (-1.0, -1.0, 1.0), (-1.0, 1.0, 1.0), (1.0, 1.0, 1.0), (1.0, -1.0, 1.0)], [], [(4, 5, 1, 0), (5, 6, 2, 1), (6, 7, 3, 2), (7, 4, 0, 3), (0, 1, 2, 3), (7, 6, 5, 4)])
me_cube_015.materials.append(mat_fencepost_mat)
me_cube_015.use_remesh_preserve_volume = False
me_cube_015.use_remesh_preserve_attributes = False
me_cube_015.use_mirror_vertex_groups = False
me_cube_015.update()
me_cube_014 = bpy.data.meshes.new('Cube.014')
me_cube_014.from_pydata([(-1.0, -1.0, -1.0), (-1.0, 1.0, -1.0), (1.0, 1.0, -1.0), (1.0, -1.0, -1.0), (-1.0, -1.0, 1.0), (-1.0, 1.0, 1.0), (1.0, 1.0, 1.0), (1.0, -1.0, 1.0)], [], [(4, 5, 1, 0), (5, 6, 2, 1), (6, 7, 3, 2), (7, 4, 0, 3), (0, 1, 2, 3), (7, 6, 5, 4)])
me_cube_014.materials.append(mat_fencepost_mat)
me_cube_014.use_remesh_preserve_volume = False
me_cube_014.use_remesh_preserve_attributes = False
me_cube_014.use_mirror_vertex_groups = False
me_cube_014.update()
me_cube_013 = bpy.data.meshes.new('Cube.013')
me_cube_013.from_pydata([(-1.0, -1.0, -1.0), (-1.0, 1.0, -1.0), (1.0, 1.0, -1.0), (1.0, -1.0, -1.0), (-1.0, -1.0, 1.0), (-1.0, 1.0, 1.0), (1.0, 1.0, 1.0), (1.0, -1.0, 1.0)], [], [(4, 5, 1, 0), (5, 6, 2, 1), (6, 7, 3, 2), (7, 4, 0, 3), (0, 1, 2, 3), (7, 6, 5, 4)])
me_cube_013.materials.append(mat_fencepost_mat)
me_cube_013.use_remesh_preserve_volume = False
me_cube_013.use_remesh_preserve_attributes = False
me_cube_013.use_mirror_vertex_groups = False
me_cube_013.update()
me_cube_012 = bpy.data.meshes.new('Cube.012')
me_cube_012.from_pydata([(-1.0, -1.0, -1.0), (-1.0, 1.0, -1.0), (1.0, 1.0, -1.0), (1.0, -1.0, -1.0), (-1.0, -1.0, 1.0), (-1.0, 1.0, 1.0), (1.0, 1.0, 1.0), (1.0, -1.0, 1.0)], [], [(4, 5, 1, 0), (5, 6, 2, 1), (6, 7, 3, 2), (7, 4, 0, 3), (0, 1, 2, 3), (7, 6, 5, 4)])
me_cube_012.materials.append(mat_fencepost_mat)
me_cube_012.use_remesh_preserve_volume = False
me_cube_012.use_remesh_preserve_attributes = False
me_cube_012.use_mirror_vertex_groups = False
me_cube_012.update()
me_cube_011 = bpy.data.meshes.new('Cube.011')
me_cube_011.from_pydata([(-1.0, -1.0, -1.0), (-1.0, 1.0, -1.0), (1.0, 1.0, -1.0), (1.0, -1.0, -1.0), (-1.0, -1.0, 1.0), (-1.0, 1.0, 1.0), (1.0, 1.0, 1.0), (1.0, -1.0, 1.0)], [], [(4, 5, 1, 0), (5, 6, 2, 1), (6, 7, 3, 2), (7, 4, 0, 3), (0, 1, 2, 3), (7, 6, 5, 4)])
me_cube_011.materials.append(mat_fencepost_mat)
me_cube_011.use_remesh_preserve_volume = False
me_cube_011.use_remesh_preserve_attributes = False
me_cube_011.use_mirror_vertex_groups = False
me_cube_011.update()
me_cube_010 = bpy.data.meshes.new('Cube.010')
me_cube_010.from_pydata([(-1.0, -1.0, -1.0), (-1.0, 1.0, -1.0), (1.0, 1.0, -1.0), (1.0, -1.0, -1.0), (-1.0, -1.0, 1.0), (-1.0, 1.0, 1.0), (1.0, 1.0, 1.0), (1.0, -1.0, 1.0)], [], [(4, 5, 1, 0), (5, 6, 2, 1), (6, 7, 3, 2), (7, 4, 0, 3), (0, 1, 2, 3), (7, 6, 5, 4)])
me_cube_010.materials.append(mat_fencepost_mat)
me_cube_010.use_remesh_preserve_volume = False
me_cube_010.use_remesh_preserve_attributes = False
me_cube_010.use_mirror_vertex_groups = False
me_cube_010.update()
me_cube_009 = bpy.data.meshes.new('Cube.009')
me_cube_009.from_pydata([(-1.0, -1.0, -1.0), (-1.0, 1.0, -1.0), (1.0, 1.0, -1.0), (1.0, -1.0, -1.0), (-1.0, -1.0, 1.0), (-1.0, 1.0, 1.0), (1.0, 1.0, 1.0), (1.0, -1.0, 1.0)], [], [(4, 5, 1, 0), (5, 6, 2, 1), (6, 7, 3, 2), (7, 4, 0, 3), (0, 1, 2, 3), (7, 6, 5, 4)])
me_cube_009.materials.append(mat_fencepost_mat)
me_cube_009.use_remesh_preserve_volume = False
me_cube_009.use_remesh_preserve_attributes = False
me_cube_009.use_mirror_vertex_groups = False
me_cube_009.update()
me_cube_008 = bpy.data.meshes.new('Cube.008')
me_cube_008.from_pydata([(-1.0, -1.0, -1.0), (-1.0, 1.0, -1.0), (1.0, 1.0, -1.0), (1.0, -1.0, -1.0), (-1.0, -1.0, 1.0), (-1.0, 1.0, 1.0), (1.0, 1.0, 1.0), (1.0, -1.0, 1.0)], [], [(4, 5, 1, 0), (5, 6, 2, 1), (6, 7, 3, 2), (7, 4, 0, 3), (0, 1, 2, 3), (7, 6, 5, 4)])
me_cube_008.materials.append(mat_fencepost_mat)
me_cube_008.use_remesh_preserve_volume = False
me_cube_008.use_remesh_preserve_attributes = False
me_cube_008.use_mirror_vertex_groups = False
me_cube_008.update()
me_cube_007 = bpy.data.meshes.new('Cube.007')
me_cube_007.from_pydata([(-1.0, -1.0, -1.0), (-1.0, 1.0, -1.0), (1.0, 1.0, -1.0), (1.0, -1.0, -1.0), (-1.0, -1.0, 1.0), (-1.0, 1.0, 1.0), (1.0, 1.0, 1.0), (1.0, -1.0, 1.0)], [], [(4, 5, 1, 0), (5, 6, 2, 1), (6, 7, 3, 2), (7, 4, 0, 3), (0, 1, 2, 3), (7, 6, 5, 4)])
me_cube_007.materials.append(mat_fencepost_mat)
me_cube_007.use_remesh_preserve_volume = False
me_cube_007.use_remesh_preserve_attributes = False
me_cube_007.use_mirror_vertex_groups = False
me_cube_007.update()
me_cube_006 = bpy.data.meshes.new('Cube.006')
me_cube_006.from_pydata([(-1.0, -1.0, -1.0), (-1.0, 1.0, -1.0), (1.0, 1.0, -1.0), (1.0, -1.0, -1.0), (-1.0, -1.0, 1.0), (-1.0, 1.0, 1.0), (1.0, 1.0, 1.0), (1.0, -1.0, 1.0)], [], [(4, 5, 1, 0), (5, 6, 2, 1), (6, 7, 3, 2), (7, 4, 0, 3), (0, 1, 2, 3), (7, 6, 5, 4)])
me_cube_006.materials.append(mat_fencepost_mat)
me_cube_006.use_remesh_preserve_volume = False
me_cube_006.use_remesh_preserve_attributes = False
me_cube_006.use_mirror_vertex_groups = False
me_cube_006.update()
me_cube_005 = bpy.data.meshes.new('Cube.005')
me_cube_005.from_pydata([(-1.0, -1.0, -1.0), (-1.0, 1.0, -1.0), (1.0, 1.0, -1.0), (1.0, -1.0, -1.0), (-1.0, -1.0, 1.0), (-1.0, 1.0, 1.0), (1.0, 1.0, 1.0), (1.0, -1.0, 1.0)], [], [(4, 5, 1, 0), (5, 6, 2, 1), (6, 7, 3, 2), (7, 4, 0, 3), (0, 1, 2, 3), (7, 6, 5, 4)])
me_cube_005.materials.append(mat_fencepost_mat)
me_cube_005.use_remesh_preserve_volume = False
me_cube_005.use_remesh_preserve_attributes = False
me_cube_005.use_mirror_vertex_groups = False
me_cube_005.update()
me_cube_004 = bpy.data.meshes.new('Cube.004')
me_cube_004.from_pydata([(-1.0, -1.0, -1.0), (-1.0, 1.0, -1.0), (1.0, 1.0, -1.0), (1.0, -1.0, -1.0), (-1.0, -1.0, 1.0), (-1.0, 1.0, 1.0), (1.0, 1.0, 1.0), (1.0, -1.0, 1.0)], [], [(4, 5, 1, 0), (5, 6, 2, 1), (6, 7, 3, 2), (7, 4, 0, 3), (0, 1, 2, 3), (7, 6, 5, 4)])
me_cube_004.materials.append(mat_fencepost_mat)
me_cube_004.use_remesh_preserve_volume = False
me_cube_004.use_remesh_preserve_attributes = False
me_cube_004.use_mirror_vertex_groups = False
me_cube_004.update()
me_cube_002 = bpy.data.meshes.new('Cube.002')
me_cube_002.from_pydata([(-1.0, -1.0, -1.0), (-1.0, 1.0, -1.0), (1.0, 1.0, -1.0), (1.0, -1.0, -1.0), (-1.0, -1.0, 1.0), (-1.0, 1.0, 1.0), (1.0, 1.0, 1.0), (1.0, -1.0, 1.0)], [], [(4, 5, 1, 0), (5, 6, 2, 1), (6, 7, 3, 2), (7, 4, 0, 3), (0, 1, 2, 3), (7, 6, 5, 4)])
me_cube_002.materials.append(mat_fencepost_mat)
me_cube_002.use_remesh_preserve_volume = False
me_cube_002.use_remesh_preserve_attributes = False
me_cube_002.use_mirror_vertex_groups = False
me_cube_002.update()
me_plane = bpy.data.meshes.new('Plane')
me_plane.from_pydata([(32.0, -32.0, 0.0), (-32.0, -32.0, 0.0), (32.0, 32.0, 0.0), (-32.0, 32.0, 0.0)], [], [(1, 0, 2, 3)])
_uv = me_plane.uv_layers.new(name='UVMap')
_uv.uv.foreach_set('vector', [9.998e-05, 0.0001001, 0.9999, 9.998e-05, 0.9999, 0.9999, 0.0001001, 0.9999])
me_plane.materials.append(mat_material)
me_plane.use_remesh_preserve_volume = False
me_plane.use_remesh_preserve_attributes = False
me_plane.use_mirror_vertex_groups = False
me_plane.update()

# ---- objects
ob_plane_001 = bpy.data.objects.new('Plane.001', me_plane_001)
ob_cube_043 = bpy.data.objects.new('Cube.043', me_cube)
ob_point = bpy.data.objects.new('Point', light_point)
ob_cube_042 = bpy.data.objects.new('Cube.042', me_cube_051)
ob_cube_041 = bpy.data.objects.new('Cube.041', me_cube_050)
ob_cube_040 = bpy.data.objects.new('Cube.040', me_cube_049)
ob_cube_039 = bpy.data.objects.new('Cube.039', me_cube_048)
ob_cube_038 = bpy.data.objects.new('Cube.038', me_cube_047)
ob_cube_037 = bpy.data.objects.new('Cube.037', me_cube_046)
ob_cube_036 = bpy.data.objects.new('Cube.036', me_cube_045)
ob_cube_035 = bpy.data.objects.new('Cube.035', me_cube_044)
ob_cube_034 = bpy.data.objects.new('Cube.034', me_cube_043)
ob_cylinder = bpy.data.objects.new('Cylinder', me_cylinder)
ob_fenceposts = bpy.data.objects.new('FencePosts', me_cube_003)
ob_bar_005 = bpy.data.objects.new('Bar.005', me_cube_042)
ob_bar_004 = bpy.data.objects.new('Bar.004', me_cube_041)
ob_bar_003 = bpy.data.objects.new('Bar.003', me_cube_040)
ob_bar_000 = bpy.data.objects.new('Bar.000', me_cube_039)
ob_bar_002 = bpy.data.objects.new('Bar.002', me_cube_038)
ob_bar_001 = bpy.data.objects.new('Bar.001', me_cube_037)
ob_cube_033 = bpy.data.objects.new('Cube.033', me_cube_036)
ob_cube_032 = bpy.data.objects.new('Cube.032', me_cube_035)
ob_cube_031 = bpy.data.objects.new('Cube.031', me_cube_034)
ob_cube_030 = bpy.data.objects.new('Cube.030', me_cube_033)
ob_cube_029 = bpy.data.objects.new('Cube.029', me_cube_032)
ob_cube_028 = bpy.data.objects.new('Cube.028', me_cube_031)
ob_cube_027 = bpy.data.objects.new('Cube.027', me_cube_030)
ob_cube_026 = bpy.data.objects.new('Cube.026', me_cube_029)
ob_cube_025 = bpy.data.objects.new('Cube.025', me_cube_028)
ob_cube_024 = bpy.data.objects.new('Cube.024', me_cube_027)
ob_cube_023 = bpy.data.objects.new('Cube.023', me_cube_026)
ob_cube_022 = bpy.data.objects.new('Cube.022', me_cube_025)
ob_cube_021 = bpy.data.objects.new('Cube.021', me_cube_024)
ob_cube_020 = bpy.data.objects.new('Cube.020', me_cube_023)
ob_cube_019 = bpy.data.objects.new('Cube.019', me_cube_022)
ob_cube_018 = bpy.data.objects.new('Cube.018', me_cube_021)
ob_cube_017 = bpy.data.objects.new('Cube.017', me_cube_020)
ob_cube_016 = bpy.data.objects.new('Cube.016', me_cube_019)
ob_cube_015 = bpy.data.objects.new('Cube.015', me_cube_018)
ob_cube_014 = bpy.data.objects.new('Cube.014', me_cube_017)
ob_cube_013 = bpy.data.objects.new('Cube.013', me_cube_016)
ob_cube_012 = bpy.data.objects.new('Cube.012', me_cube_015)
ob_cube_011 = bpy.data.objects.new('Cube.011', me_cube_014)
ob_cube_010 = bpy.data.objects.new('Cube.010', me_cube_013)
ob_cube_009 = bpy.data.objects.new('Cube.009', me_cube_012)
ob_cube_008 = bpy.data.objects.new('Cube.008', me_cube_011)
ob_cube_007 = bpy.data.objects.new('Cube.007', me_cube_010)
ob_cube_006 = bpy.data.objects.new('Cube.006', me_cube_009)
ob_cube_005 = bpy.data.objects.new('Cube.005', me_cube_008)
ob_cube_004 = bpy.data.objects.new('Cube.004', me_cube_007)
ob_cube_003 = bpy.data.objects.new('Cube.003', me_cube_006)
ob_cube_001 = bpy.data.objects.new('Cube.001', me_cube_005)
ob_cube_002 = bpy.data.objects.new('Cube.002', me_cube_004)
ob_cube = bpy.data.objects.new('Cube', me_cube_002)
ob_fakesun2 = bpy.data.objects.new('FakeSun2', light_sun)
ob_fakesun = bpy.data.objects.new('FakeSun', light_lamp_001)
ob_hemi = bpy.data.objects.new('Hemi', light_hemi)
ob_plane = bpy.data.objects.new('Plane', me_plane)
ob_lamp = bpy.data.objects.new('Lamp', light_lamp)
ob_camera = bpy.data.objects.new('Camera', cam_camera)

# ---- transforms, parenting, visibility, modifiers, constraints
ob_plane_001.location = (-18.0, -6.5, 1.5)
ob_plane_001.scale = (8.0, 12.5, 0.1875)
ob_plane_001.lineart.crease_threshold = 0.0
ob_cube_043.location = (-2.0, -2.0, 24.22)
ob_cube_043.scale = (0.5, 0.5, 0.5)
ob_cube_043.lineart.crease_threshold = 0.0
ob_point.parent = ob_cube_043
ob_point.matrix_parent_inverse = Matrix(((2.0, 0.0, 0.0, 4.0), (0.0, 2.0, 0.0, 4.0), (0.0, 0.0, 2.0, -48.45), (0.0, 0.0, 0.0, 1.0)))
ob_point.location = (-2.0, -2.0, 24.24)
ob_point.lineart.crease_threshold = 0.0
ob_cube_042.location = (-19.0, 13.5, 1.0)
ob_cube_042.scale = (3.0, 3.5, 1.5)
ob_cube_042.lineart.crease_threshold = 0.0
ob_cube_041.location = (2.0, 7.0, 4.5)
ob_cube_041.scale = (0.5, 0.5, 4.5)
ob_cube_041.lineart.crease_threshold = 0.0
ob_cube_040.location = (-6.0, 7.0, 4.5)
ob_cube_040.scale = (0.5, 0.5, 4.5)
ob_cube_040.lineart.crease_threshold = 0.0
ob_cube_039.location = (-6.0, -11.0, 4.5)
ob_cube_039.scale = (0.5, 0.5, 4.5)
ob_cube_039.lineart.crease_threshold = 0.0
ob_cube_038.location = (2.0, -11.0, 4.5)
ob_cube_038.scale = (0.5, 0.5, 4.5)
ob_cube_038.lineart.crease_threshold = 0.0
ob_cube_037.location = (7.0, -6.0, 4.5)
ob_cube_037.scale = (0.5, 0.5, 4.5)
ob_cube_037.lineart.crease_threshold = 0.0
ob_cube_036.location = (-11.0, -6.0, 4.5)
ob_cube_036.scale = (0.5, 0.5, 4.5)
ob_cube_036.lineart.crease_threshold = 0.0
ob_cube_035.location = (-11.0, 2.0, 4.5)
ob_cube_035.scale = (0.5, 0.5, 4.5)
ob_cube_035.lineart.crease_threshold = 0.0
ob_cube_034.location = (7.0, 2.0, 4.5)
ob_cube_034.scale = (0.5, 0.5, 4.5)
ob_cube_034.lineart.crease_threshold = 0.0
ob_cylinder.location = (-2.0, -2.0, 14.5)
ob_cylinder.rotation_euler = (0.0, -0.0, -0.3927)
ob_cylinder.lineart.crease_threshold = 0.0
ob_fenceposts.location = (-18.0, -19.0, 1.5)
ob_fenceposts.scale = (0.05, 0.05, 1.5)
ob_fenceposts.lineart.crease_threshold = 0.0
ob_bar_005.parent = ob_fenceposts
ob_bar_005.matrix_parent_inverse = Matrix(((20.0, 0.0, 0.0, 360.0), (0.0, 20.0, 0.0, 380.0), (-4.967e-09, -3.725e-09, 0.6667, -1.0), (0.0, 0.0, 0.0, 1.0)))
ob_bar_005.location = (-17.0, 6.0, 3.0)
ob_bar_005.scale = (0.025, 0.05, 1.5)
ob_bar_005.lineart.crease_threshold = 0.0
ob_bar_004.parent = ob_fenceposts
ob_bar_004.matrix_parent_inverse = Matrix(((20.0, 0.0, 0.0, 360.0), (0.0, 20.0, 0.0, 380.0), (-4.967e-09, -3.725e-09, 0.6667, -1.0), (0.0, 0.0, 0.0, 1.0)))
ob_bar_004.location = (-10.0, 12.0, 3.0)
ob_bar_004.scale = (0.05, 0.05, 1.5)
ob_bar_004.lineart.crease_threshold = 0.0
ob_bar_003.parent = ob_fenceposts
ob_bar_003.matrix_parent_inverse = Matrix(((20.0, 0.0, 0.0, 360.0), (0.0, 20.0, 0.0, 380.0), (-4.967e-09, -3.725e-09, 0.6667, -1.0), (0.0, 0.0, 0.0, 1.0)))
ob_bar_003.location = (-18.0, 4.0, 3.0)
ob_bar_003.scale = (0.05, 0.05, 1.5)
ob_bar_003.lineart.crease_threshold = 0.0
ob_bar_000.parent = ob_fenceposts
ob_bar_000.matrix_parent_inverse = Matrix(((20.0, 0.0, 0.0, 360.0), (0.0, 20.0, 0.0, 380.0), (-4.967e-09, -3.725e-09, 0.6667, -1.0), (0.0, 0.0, 0.0, 1.0)))
ob_bar_000.location = (18.0, 12.0, 3.0)
ob_bar_000.scale = (0.05, 0.05, 1.5)
ob_bar_000.lineart.crease_threshold = 0.0
ob_bar_002.parent = ob_fenceposts
ob_bar_002.matrix_parent_inverse = Matrix(((20.0, 0.0, 0.0, 360.0), (0.0, 20.0, 0.0, 380.0), (-4.967e-09, -3.725e-09, 0.6667, -1.0), (0.0, 0.0, 0.0, 1.0)))
ob_bar_002.location = (-16.0, 14.0, 3.0)
ob_bar_002.scale = (0.05, 0.05, 1.5)
ob_bar_002.lineart.crease_threshold = 0.0
ob_bar_001.parent = ob_fenceposts
ob_bar_001.matrix_parent_inverse = Matrix(((20.0, 0.0, 0.0, 360.0), (0.0, 20.0, 0.0, 380.0), (-4.967e-09, -3.725e-09, 0.6667, -1.0), (0.0, 0.0, 0.0, 1.0)))
ob_bar_001.location = (-16.0, -19.0, 3.0)
ob_bar_001.scale = (0.05, 0.05, 1.5)
ob_bar_001.lineart.crease_threshold = 0.0
ob_cube_033.parent = ob_fenceposts
ob_cube_033.matrix_parent_inverse = Matrix(((20.0, 0.0, 0.0, 360.0), (0.0, 20.0, 0.0, 380.0), (-4.967e-09, -3.725e-09, 0.6667, -1.0), (0.0, 0.0, 0.0, 1.0)))
ob_cube_033.location = (-18.0, -15.0, 1.5)
ob_cube_033.scale = (0.05, 0.05, 1.5)
ob_cube_033.lineart.crease_threshold = 0.0
ob_cube_032.parent = ob_fenceposts
ob_cube_032.matrix_parent_inverse = Matrix(((20.0, 0.0, 0.0, 360.0), (0.0, 20.0, 0.0, 380.0), (-4.967e-09, -3.725e-09, 0.6667, -1.0), (0.0, 0.0, 0.0, 1.0)))
ob_cube_032.location = (-18.0, -11.0, 1.5)
ob_cube_032.scale = (0.05, 0.05, 1.5)
ob_cube_032.lineart.crease_threshold = 0.0
ob_cube_031.parent = ob_fenceposts
ob_cube_031.matrix_parent_inverse = Matrix(((20.0, 0.0, 0.0, 360.0), (0.0, 20.0, 0.0, 380.0), (-4.967e-09, -3.725e-09, 0.6667, -1.0), (0.0, 0.0, 0.0, 1.0)))
ob_cube_031.location = (-18.0, -7.0, 1.5)
ob_cube_031.scale = (0.05, 0.05, 1.5)
ob_cube_031.lineart.crease_threshold = 0.0
ob_cube_030.parent = ob_fenceposts
ob_cube_030.matrix_parent_inverse = Matrix(((20.0, 0.0, 0.0, 360.0), (0.0, 20.0, 0.0, 380.0), (-4.967e-09, -3.725e-09, 0.6667, -1.0), (0.0, 0.0, 0.0, 1.0)))
ob_cube_030.location = (-18.0, -3.0, 1.5)
ob_cube_030.scale = (0.05, 0.05, 1.5)
ob_cube_030.lineart.crease_threshold = 0.0
ob_cube_029.parent = ob_fenceposts
ob_cube_029.matrix_parent_inverse = Matrix(((20.0, 0.0, 0.0, 360.0), (0.0, 20.0, 0.0, 380.0), (-4.967e-09, -3.725e-09, 0.6667, -1.0), (0.0, 0.0, 0.0, 1.0)))
ob_cube_029.location = (-18.0, 2.0, 1.5)
ob_cube_029.scale = (0.05, 0.05, 1.5)
ob_cube_029.lineart.crease_threshold = 0.0
ob_cube_028.parent = ob_fenceposts
ob_cube_028.matrix_parent_inverse = Matrix(((20.0, 0.0, 0.0, 360.0), (0.0, 20.0, 0.0, 380.0), (-4.967e-09, -3.725e-09, 0.6667, -1.0), (0.0, 0.0, 0.0, 1.0)))
ob_cube_028.location = (-18.0, 6.0, 1.5)
ob_cube_028.scale = (0.05, 0.05, 1.5)
ob_cube_028.lineart.crease_threshold = 0.0
ob_cube_027.parent = ob_fenceposts
ob_cube_027.matrix_parent_inverse = Matrix(((20.0, 0.0, 0.0, 360.0), (0.0, 20.0, 0.0, 380.0), (-4.967e-09, -3.725e-09, 0.6667, -1.0), (0.0, 0.0, 0.0, 1.0)))
ob_cube_027.location = (-14.0, 6.0, 1.5)
ob_cube_027.scale = (0.05, 0.05, 1.5)
ob_cube_027.lineart.crease_threshold = 0.0
ob_cube_026.parent = ob_fenceposts
ob_cube_026.matrix_parent_inverse = Matrix(((20.0, 0.0, 0.0, 360.0), (0.0, 20.0, 0.0, 380.0), (-4.967e-09, -3.725e-09, 0.6667, -1.0), (0.0, 0.0, 0.0, 1.0)))
ob_cube_026.location = (-10.0, 6.0, 1.5)
ob_cube_026.scale = (0.05, 0.05, 1.5)
ob_cube_026.lineart.crease_threshold = 0.0
ob_cube_025.parent = ob_fenceposts
ob_cube_025.matrix_parent_inverse = Matrix(((20.0, 0.0, 0.0, 360.0), (0.0, 20.0, 0.0, 380.0), (-4.967e-09, -3.725e-09, 0.6667, -1.0), (0.0, 0.0, 0.0, 1.0)))
ob_cube_025.location = (-10.0, 10.0, 1.5)
ob_cube_025.scale = (0.05, 0.05, 1.5)
ob_cube_025.lineart.crease_threshold = 0.0
ob_cube_024.parent = ob_fenceposts
ob_cube_024.matrix_parent_inverse = Matrix(((20.0, 0.0, 0.0, 360.0), (0.0, 20.0, 0.0, 380.0), (-4.967e-09, -3.725e-09, 0.6667, -1.0), (0.0, 0.0, 0.0, 1.0)))
ob_cube_024.location = (-10.0, 14.0, 1.5)
ob_cube_024.scale = (0.05, 0.05, 1.5)
ob_cube_024.lineart.crease_threshold = 0.0
ob_cube_023.parent = ob_fenceposts
ob_cube_023.matrix_parent_inverse = Matrix(((20.0, 0.0, 0.0, 360.0), (0.0, 20.0, 0.0, 380.0), (-4.967e-09, -3.725e-09, 0.6667, -1.0), (0.0, 0.0, 0.0, 1.0)))
ob_cube_023.location = (-6.0, 14.0, 1.5)
ob_cube_023.scale = (0.05, 0.05, 1.5)
ob_cube_023.lineart.crease_threshold = 0.0
ob_cube_022.parent = ob_fenceposts
ob_cube_022.matrix_parent_inverse = Matrix(((20.0, 0.0, 0.0, 360.0), (0.0, 20.0, 0.0, 380.0), (-4.967e-09, -3.725e-09, 0.6667, -1.0), (0.0, 0.0, 0.0, 1.0)))
ob_cube_022.location = (-2.0, 14.0, 1.5)
ob_cube_022.scale = (0.05, 0.05, 1.5)
ob_cube_022.lineart.crease_threshold = 0.0
ob_cube_021.parent = ob_fenceposts
ob_cube_021.matrix_parent_inverse = Matrix(((20.0, 0.0, 0.0, 360.0), (0.0, 20.0, 0.0, 380.0), (-4.967e-09, -3.725e-09, 0.6667, -1.0), (0.0, 0.0, 0.0, 1.0)))
ob_cube_021.location = (2.0, 14.0, 1.5)
ob_cube_021.scale = (0.05, 0.05, 1.5)
ob_cube_021.lineart.crease_threshold = 0.0
ob_cube_020.parent = ob_fenceposts
ob_cube_020.matrix_parent_inverse = Matrix(((20.0, 0.0, 0.0, 360.0), (0.0, 20.0, 0.0, 380.0), (-4.967e-09, -3.725e-09, 0.6667, -1.0), (0.0, 0.0, 0.0, 1.0)))
ob_cube_020.location = (6.0, 14.0, 1.5)
ob_cube_020.scale = (0.05, 0.05, 1.5)
ob_cube_020.lineart.crease_threshold = 0.0
ob_cube_019.parent = ob_fenceposts
ob_cube_019.matrix_parent_inverse = Matrix(((20.0, 0.0, 0.0, 360.0), (0.0, 20.0, 0.0, 380.0), (-4.967e-09, -3.725e-09, 0.6667, -1.0), (0.0, 0.0, 0.0, 1.0)))
ob_cube_019.location = (10.0, 14.0, 1.5)
ob_cube_019.scale = (0.05, 0.05, 1.5)
ob_cube_019.lineart.crease_threshold = 0.0
ob_cube_018.parent = ob_fenceposts
ob_cube_018.matrix_parent_inverse = Matrix(((20.0, 0.0, 0.0, 360.0), (0.0, 20.0, 0.0, 380.0), (-4.967e-09, -3.725e-09, 0.6667, -1.0), (0.0, 0.0, 0.0, 1.0)))
ob_cube_018.location = (14.0, 14.0, 1.5)
ob_cube_018.scale = (0.05, 0.05, 1.5)
ob_cube_018.lineart.crease_threshold = 0.0
ob_cube_017.parent = ob_fenceposts
ob_cube_017.matrix_parent_inverse = Matrix(((20.0, 0.0, 0.0, 360.0), (0.0, 20.0, 0.0, 380.0), (-4.967e-09, -3.725e-09, 0.6667, -1.0), (0.0, 0.0, 0.0, 1.0)))
ob_cube_017.location = (18.0, 14.0, 1.5)
ob_cube_017.scale = (0.05, 0.05, 1.5)
ob_cube_017.lineart.crease_threshold = 0.0
ob_cube_016.parent = ob_fenceposts
ob_cube_016.matrix_parent_inverse = Matrix(((20.0, 0.0, 0.0, 360.0), (0.0, 20.0, 0.0, 380.0), (-4.967e-09, -3.725e-09, 0.6667, -1.0), (0.0, 0.0, 0.0, 1.0)))
ob_cube_016.location = (18.0, 10.0, 1.5)
ob_cube_016.scale = (0.05, 0.05, 1.5)
ob_cube_016.lineart.crease_threshold = 0.0
ob_cube_015.parent = ob_fenceposts
ob_cube_015.matrix_parent_inverse = Matrix(((20.0, 0.0, 0.0, 360.0), (0.0, 20.0, 0.0, 380.0), (-4.967e-09, -3.725e-09, 0.6667, -1.0), (0.0, 0.0, 0.0, 1.0)))
ob_cube_015.location = (18.0, 6.0, 1.5)
ob_cube_015.scale = (0.05, 0.05, 1.5)
ob_cube_015.lineart.crease_threshold = 0.0
ob_cube_014.parent = ob_fenceposts
ob_cube_014.matrix_parent_inverse = Matrix(((20.0, 0.0, 0.0, 360.0), (0.0, 20.0, 0.0, 380.0), (-4.967e-09, -3.725e-09, 0.6667, -1.0), (0.0, 0.0, 0.0, 1.0)))
ob_cube_014.location = (18.0, 2.0, 1.5)
ob_cube_014.scale = (0.05, 0.05, 1.5)
ob_cube_014.lineart.crease_threshold = 0.0
ob_cube_013.parent = ob_fenceposts
ob_cube_013.matrix_parent_inverse = Matrix(((20.0, 0.0, 0.0, 360.0), (0.0, 20.0, 0.0, 380.0), (-4.967e-09, -3.725e-09, 0.6667, -1.0), (0.0, 0.0, 0.0, 1.0)))
ob_cube_013.location = (18.0, -3.0, 1.5)
ob_cube_013.scale = (0.05, 0.05, 1.5)
ob_cube_013.lineart.crease_threshold = 0.0
ob_cube_012.parent = ob_fenceposts
ob_cube_012.matrix_parent_inverse = Matrix(((20.0, 0.0, 0.0, 360.0), (0.0, 20.0, 0.0, 380.0), (-4.967e-09, -3.725e-09, 0.6667, -1.0), (0.0, 0.0, 0.0, 1.0)))
ob_cube_012.location = (18.0, -7.0, 1.5)
ob_cube_012.scale = (0.05, 0.05, 1.5)
ob_cube_012.lineart.crease_threshold = 0.0
ob_cube_011.parent = ob_fenceposts
ob_cube_011.matrix_parent_inverse = Matrix(((20.0, 0.0, 0.0, 360.0), (0.0, 20.0, 0.0, 380.0), (-4.967e-09, -3.725e-09, 0.6667, -1.0), (0.0, 0.0, 0.0, 1.0)))
ob_cube_011.location = (18.0, -11.0, 1.5)
ob_cube_011.scale = (0.05, 0.05, 1.5)
ob_cube_011.lineart.crease_threshold = 0.0
ob_cube_010.parent = ob_fenceposts
ob_cube_010.matrix_parent_inverse = Matrix(((20.0, 0.0, 0.0, 360.0), (0.0, 20.0, 0.0, 380.0), (-4.967e-09, -3.725e-09, 0.6667, -1.0), (0.0, 0.0, 0.0, 1.0)))
ob_cube_010.location = (18.0, -15.0, 1.5)
ob_cube_010.scale = (0.05, 0.05, 1.5)
ob_cube_010.lineart.crease_threshold = 0.0
ob_cube_009.parent = ob_fenceposts
ob_cube_009.matrix_parent_inverse = Matrix(((20.0, 0.0, 0.0, 360.0), (0.0, 20.0, 0.0, 380.0), (-4.967e-09, -3.725e-09, 0.6667, -1.0), (0.0, 0.0, 0.0, 1.0)))
ob_cube_009.location = (18.0, -19.0, 1.5)
ob_cube_009.scale = (0.05, 0.05, 1.5)
ob_cube_009.lineart.crease_threshold = 0.0
ob_cube_008.parent = ob_fenceposts
ob_cube_008.matrix_parent_inverse = Matrix(((20.0, 0.0, 0.0, 360.0), (0.0, 20.0, 0.0, 380.0), (-4.967e-09, -3.725e-09, 0.6667, -1.0), (0.0, 0.0, 0.0, 1.0)))
ob_cube_008.location = (14.0, -19.0, 1.5)
ob_cube_008.scale = (0.05, 0.05, 1.5)
ob_cube_008.lineart.crease_threshold = 0.0
ob_cube_007.parent = ob_fenceposts
ob_cube_007.matrix_parent_inverse = Matrix(((20.0, 0.0, 0.0, 360.0), (0.0, 20.0, 0.0, 380.0), (-4.967e-09, -3.725e-09, 0.6667, -1.0), (0.0, 0.0, 0.0, 1.0)))
ob_cube_007.location = (10.0, -19.0, 1.5)
ob_cube_007.scale = (0.05, 0.05, 1.5)
ob_cube_007.lineart.crease_threshold = 0.0
ob_cube_006.parent = ob_fenceposts
ob_cube_006.matrix_parent_inverse = Matrix(((20.0, 0.0, 0.0, 360.0), (0.0, 20.0, 0.0, 380.0), (-4.967e-09, -3.725e-09, 0.6667, -1.0), (0.0, 0.0, 0.0, 1.0)))
ob_cube_006.location = (6.0, -19.0, 1.5)
ob_cube_006.scale = (0.05, 0.05, 1.5)
ob_cube_006.lineart.crease_threshold = 0.0
ob_cube_005.parent = ob_fenceposts
ob_cube_005.matrix_parent_inverse = Matrix(((20.0, 0.0, 0.0, 360.0), (0.0, 20.0, 0.0, 380.0), (-4.967e-09, -3.725e-09, 0.6667, -1.0), (0.0, 0.0, 0.0, 1.0)))
ob_cube_005.location = (2.0, -19.0, 1.5)
ob_cube_005.scale = (0.05, 0.05, 1.5)
ob_cube_005.lineart.crease_threshold = 0.0
ob_cube_004.parent = ob_fenceposts
ob_cube_004.matrix_parent_inverse = Matrix(((20.0, 0.0, 0.0, 360.0), (0.0, 20.0, 0.0, 380.0), (-4.967e-09, -3.725e-09, 0.6667, -1.0), (0.0, 0.0, 0.0, 1.0)))
ob_cube_004.location = (-2.0, -19.0, 1.5)
ob_cube_004.scale = (0.05, 0.05, 1.5)
ob_cube_004.lineart.crease_threshold = 0.0
ob_cube_003.parent = ob_fenceposts
ob_cube_003.matrix_parent_inverse = Matrix(((20.0, 0.0, 0.0, 360.0), (0.0, 20.0, 0.0, 380.0), (-4.967e-09, -3.725e-09, 0.6667, -1.0), (0.0, 0.0, 0.0, 1.0)))
ob_cube_003.location = (-6.0, -19.0, 1.5)
ob_cube_003.scale = (0.05, 0.05, 1.5)
ob_cube_003.lineart.crease_threshold = 0.0
ob_cube_001.parent = ob_fenceposts
ob_cube_001.matrix_parent_inverse = Matrix(((20.0, 0.0, 0.0, 360.0), (0.0, 20.0, 0.0, 380.0), (-4.967e-09, -3.725e-09, 0.6667, -1.0), (0.0, 0.0, 0.0, 1.0)))
ob_cube_001.location = (-10.0, -19.0, 1.5)
ob_cube_001.scale = (0.05, 0.05, 1.5)
ob_cube_001.lineart.crease_threshold = 0.0
ob_cube_002.parent = ob_fenceposts
ob_cube_002.matrix_parent_inverse = Matrix(((20.0, 0.0, 0.0, 360.0), (0.0, 20.0, 0.0, 380.0), (-4.967e-09, -3.725e-09, 0.6667, -1.0), (0.0, 0.0, 0.0, 1.0)))
ob_cube_002.location = (-14.0, -19.0, 1.5)
ob_cube_002.scale = (0.05, 0.05, 1.5)
ob_cube_002.lineart.crease_threshold = 0.0
ob_cube.location = (-18.0, -19.0, 1.5)
ob_cube.scale = (0.05, 0.05, 1.5)
ob_cube.lineart.crease_threshold = 0.0
ob_fakesun2.location = (10.26, 32.64, 35.52)
ob_fakesun2.rotation_euler = (-0.734, -0.2698, -0.2873)
ob_fakesun2.lineart.crease_threshold = 0.0
ob_fakesun.location = (1.468, -34.87, 33.14)
ob_fakesun.rotation_euler = (0.3273, -0.8154, 1.595)
ob_fakesun.lock_rotations_4d = False
ob_fakesun.empty_display_type = 'ARROWS'
ob_fakesun.color = (0.0, 0.0, 0.0, 0.0)
ob_fakesun.hide_render = True
ob_fakesun.lineart.crease_threshold = 0.0
ob_hemi.location = (0.0, 0.0, 48.0)
ob_hemi.lineart.crease_threshold = 0.0
ob_plane.location = (0.0, 0.0, 0.0)
ob_plane.scale = (0.7502, 0.75, 1.0)
ob_plane.lineart.crease_threshold = 0.0
ob_lamp.location = (-32.0, 32.0, 32.0)
ob_lamp.rotation_euler = (0.6981, 0.0, -2.443)
ob_lamp.lock_rotations_4d = False
ob_lamp.empty_display_type = 'ARROWS'
ob_lamp.color = (0.0, 0.0, 0.0, 0.0)
ob_lamp.lineart.crease_threshold = 0.0
ob_camera.location = (-42.0, -42.0, 60.0)
ob_camera.rotation_euler = (0.7854, 0.0, -0.7854)
ob_camera.lock_rotations_4d = False
ob_camera.empty_display_type = 'ARROWS'
ob_camera.color = (0.0, 0.0, 0.0, 0.0)
ob_camera.display_type = 'WIRE'
ob_camera.lineart.crease_threshold = 0.0

# ---- collection membership
col_collection_1.objects.link(ob_plane_001)
col_collection_1.objects.link(ob_cube_043)
col_collection_1.objects.link(ob_point)
col_collection_1.objects.link(ob_cube_042)
col_collection_1.objects.link(ob_cube_041)
col_collection_1.objects.link(ob_cube_040)
col_collection_1.objects.link(ob_cube_039)
col_collection_1.objects.link(ob_cube_038)
col_collection_1.objects.link(ob_cube_037)
col_collection_1.objects.link(ob_cube_036)
col_collection_1.objects.link(ob_cube_035)
col_collection_1.objects.link(ob_cube_034)
col_collection_1.objects.link(ob_cylinder)
col_collection_1.objects.link(ob_fenceposts)
col_collection_1.objects.link(ob_bar_005)
col_collection_1.objects.link(ob_bar_004)
col_collection_1.objects.link(ob_bar_003)
col_collection_1.objects.link(ob_bar_000)
col_collection_1.objects.link(ob_bar_002)
col_collection_1.objects.link(ob_bar_001)
col_collection_1.objects.link(ob_cube_033)
col_collection_1.objects.link(ob_cube_032)
col_collection_1.objects.link(ob_cube_031)
col_collection_1.objects.link(ob_cube_030)
col_collection_1.objects.link(ob_cube_029)
col_collection_1.objects.link(ob_cube_028)
col_collection_1.objects.link(ob_cube_027)
col_collection_1.objects.link(ob_cube_026)
col_collection_1.objects.link(ob_cube_025)
col_collection_1.objects.link(ob_cube_024)
col_collection_1.objects.link(ob_cube_023)
col_collection_1.objects.link(ob_cube_022)
col_collection_1.objects.link(ob_cube_021)
col_collection_1.objects.link(ob_cube_020)
col_collection_1.objects.link(ob_cube_019)
col_collection_1.objects.link(ob_cube_018)
col_collection_1.objects.link(ob_cube_017)
col_collection_1.objects.link(ob_cube_016)
col_collection_1.objects.link(ob_cube_015)
col_collection_1.objects.link(ob_cube_014)
col_collection_1.objects.link(ob_cube_013)
col_collection_1.objects.link(ob_cube_012)
col_collection_1.objects.link(ob_cube_011)
col_collection_1.objects.link(ob_cube_010)
col_collection_1.objects.link(ob_cube_009)
col_collection_1.objects.link(ob_cube_008)
col_collection_1.objects.link(ob_cube_007)
col_collection_1.objects.link(ob_cube_006)
col_collection_1.objects.link(ob_cube_005)
col_collection_1.objects.link(ob_cube_004)
col_collection_1.objects.link(ob_cube_003)
col_collection_1.objects.link(ob_cube_001)
col_collection_1.objects.link(ob_cube_002)
col_collection_1.objects.link(ob_cube)
col_collection_1.objects.link(ob_fakesun2)
col_collection_1.objects.link(ob_fakesun)
col_collection_1.objects.link(ob_hemi)
col_collection_1.objects.link(ob_plane)
col_collection_1.objects.link(ob_lamp)
col_collection_1.objects.link(ob_camera)

# ---- scene / render settings (as saved in the file)
scene.camera = ob_camera
scene.frame_start = 1; scene.frame_end = 250; scene.frame_set(2)
scene.render.engine = 'BLENDER_EEVEE_NEXT'
scene.render.image_settings.color_mode = 'RGB'
scene.render.image_settings.compression = 90
scene.render.resolution_x = 1600
scene.render.resolution_y = 1200
scene.render.resolution_percentage = 50
scene.render.dither_intensity = 0.0
scene.cycles.use_denoising = False
scene.cycles.samples = 10
scene.cycles.sampling_pattern = 'TABULATED_SOBOL'
scene.cycles.light_sampling_threshold = 0.0
scene.cycles.use_adaptive_sampling = False
scene.cycles.use_light_tree = False
scene.cycles.blur_glossy = 0.0
scene.cycles.volume_bounces = 1
scene.cycles.pixel_filter_type = 'GAUSSIAN'
scene.cycles.sample_clamp_indirect = 0.0
scene.view_settings.view_transform = 'Standard'
bpy.context.view_layer.update()
